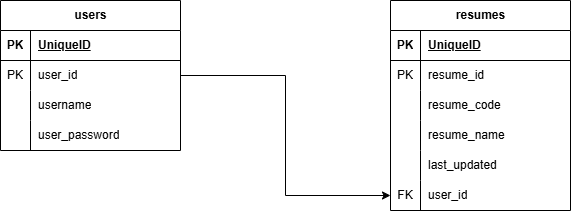

The diagram above was exported from draw.io. Its source (the exported page's mxGraphModel, read from the mxfile embedded in the PNG):
<mxGraphModel dx="1050" dy="530" grid="1" gridSize="10" guides="1" tooltips="1" connect="1" arrows="1" fold="1" page="1" pageScale="1" pageWidth="850" pageHeight="1100" background="#ffffff" math="0" shadow="0">
  <root>
    <mxCell id="0" />
    <mxCell id="1" parent="0" />
    <mxCell id="YZ_2C57BGhdafP2SSW6A-1" value="users" style="shape=table;startSize=30;container=1;collapsible=1;childLayout=tableLayout;fixedRows=1;rowLines=0;fontStyle=1;align=center;resizeLast=1;html=1;" parent="1" vertex="1">
      <mxGeometry x="110" y="170" width="180" height="150" as="geometry" />
    </mxCell>
    <mxCell id="YZ_2C57BGhdafP2SSW6A-2" value="" style="shape=tableRow;horizontal=0;startSize=0;swimlaneHead=0;swimlaneBody=0;fillColor=none;collapsible=0;dropTarget=0;points=[[0,0.5],[1,0.5]];portConstraint=eastwest;top=0;left=0;right=0;bottom=1;" parent="YZ_2C57BGhdafP2SSW6A-1" vertex="1">
      <mxGeometry y="30" width="180" height="30" as="geometry" />
    </mxCell>
    <mxCell id="YZ_2C57BGhdafP2SSW6A-3" value="PK" style="shape=partialRectangle;connectable=0;fillColor=none;top=0;left=0;bottom=0;right=0;fontStyle=1;overflow=hidden;whiteSpace=wrap;html=1;" parent="YZ_2C57BGhdafP2SSW6A-2" vertex="1">
      <mxGeometry width="30" height="30" as="geometry">
        <mxRectangle width="30" height="30" as="alternateBounds" />
      </mxGeometry>
    </mxCell>
    <mxCell id="YZ_2C57BGhdafP2SSW6A-4" value="UniqueID" style="shape=partialRectangle;connectable=0;fillColor=none;top=0;left=0;bottom=0;right=0;align=left;spacingLeft=6;fontStyle=5;overflow=hidden;whiteSpace=wrap;html=1;" parent="YZ_2C57BGhdafP2SSW6A-2" vertex="1">
      <mxGeometry x="30" width="150" height="30" as="geometry">
        <mxRectangle width="150" height="30" as="alternateBounds" />
      </mxGeometry>
    </mxCell>
    <mxCell id="YZ_2C57BGhdafP2SSW6A-5" value="" style="shape=tableRow;horizontal=0;startSize=0;swimlaneHead=0;swimlaneBody=0;fillColor=none;collapsible=0;dropTarget=0;points=[[0,0.5],[1,0.5]];portConstraint=eastwest;top=0;left=0;right=0;bottom=0;" parent="YZ_2C57BGhdafP2SSW6A-1" vertex="1">
      <mxGeometry y="60" width="180" height="30" as="geometry" />
    </mxCell>
    <mxCell id="YZ_2C57BGhdafP2SSW6A-6" value="PK" style="shape=partialRectangle;connectable=0;fillColor=none;top=0;left=0;bottom=0;right=0;editable=1;overflow=hidden;whiteSpace=wrap;html=1;" parent="YZ_2C57BGhdafP2SSW6A-5" vertex="1">
      <mxGeometry width="30" height="30" as="geometry">
        <mxRectangle width="30" height="30" as="alternateBounds" />
      </mxGeometry>
    </mxCell>
    <mxCell id="YZ_2C57BGhdafP2SSW6A-7" value="user_id" style="shape=partialRectangle;connectable=0;fillColor=none;top=0;left=0;bottom=0;right=0;align=left;spacingLeft=6;overflow=hidden;whiteSpace=wrap;html=1;" parent="YZ_2C57BGhdafP2SSW6A-5" vertex="1">
      <mxGeometry x="30" width="150" height="30" as="geometry">
        <mxRectangle width="150" height="30" as="alternateBounds" />
      </mxGeometry>
    </mxCell>
    <mxCell id="YZ_2C57BGhdafP2SSW6A-8" value="" style="shape=tableRow;horizontal=0;startSize=0;swimlaneHead=0;swimlaneBody=0;fillColor=none;collapsible=0;dropTarget=0;points=[[0,0.5],[1,0.5]];portConstraint=eastwest;top=0;left=0;right=0;bottom=0;" parent="YZ_2C57BGhdafP2SSW6A-1" vertex="1">
      <mxGeometry y="90" width="180" height="30" as="geometry" />
    </mxCell>
    <mxCell id="YZ_2C57BGhdafP2SSW6A-9" value="" style="shape=partialRectangle;connectable=0;fillColor=none;top=0;left=0;bottom=0;right=0;editable=1;overflow=hidden;whiteSpace=wrap;html=1;" parent="YZ_2C57BGhdafP2SSW6A-8" vertex="1">
      <mxGeometry width="30" height="30" as="geometry">
        <mxRectangle width="30" height="30" as="alternateBounds" />
      </mxGeometry>
    </mxCell>
    <mxCell id="YZ_2C57BGhdafP2SSW6A-10" value="&lt;div&gt;&lt;span style=&quot;background-color: transparent; color: light-dark(rgb(0, 0, 0), rgb(255, 255, 255));&quot;&gt;username&lt;/span&gt;&lt;/div&gt;" style="shape=partialRectangle;connectable=0;fillColor=none;top=0;left=0;bottom=0;right=0;align=left;spacingLeft=6;overflow=hidden;whiteSpace=wrap;html=1;" parent="YZ_2C57BGhdafP2SSW6A-8" vertex="1">
      <mxGeometry x="30" width="150" height="30" as="geometry">
        <mxRectangle width="150" height="30" as="alternateBounds" />
      </mxGeometry>
    </mxCell>
    <mxCell id="YZ_2C57BGhdafP2SSW6A-11" value="" style="shape=tableRow;horizontal=0;startSize=0;swimlaneHead=0;swimlaneBody=0;fillColor=none;collapsible=0;dropTarget=0;points=[[0,0.5],[1,0.5]];portConstraint=eastwest;top=0;left=0;right=0;bottom=0;" parent="YZ_2C57BGhdafP2SSW6A-1" vertex="1">
      <mxGeometry y="120" width="180" height="30" as="geometry" />
    </mxCell>
    <mxCell id="YZ_2C57BGhdafP2SSW6A-12" value="" style="shape=partialRectangle;connectable=0;fillColor=none;top=0;left=0;bottom=0;right=0;editable=1;overflow=hidden;whiteSpace=wrap;html=1;" parent="YZ_2C57BGhdafP2SSW6A-11" vertex="1">
      <mxGeometry width="30" height="30" as="geometry">
        <mxRectangle width="30" height="30" as="alternateBounds" />
      </mxGeometry>
    </mxCell>
    <mxCell id="YZ_2C57BGhdafP2SSW6A-13" value="user_password" style="shape=partialRectangle;connectable=0;fillColor=none;top=0;left=0;bottom=0;right=0;align=left;spacingLeft=6;overflow=hidden;whiteSpace=wrap;html=1;" parent="YZ_2C57BGhdafP2SSW6A-11" vertex="1">
      <mxGeometry x="30" width="150" height="30" as="geometry">
        <mxRectangle width="150" height="30" as="alternateBounds" />
      </mxGeometry>
    </mxCell>
    <mxCell id="YZ_2C57BGhdafP2SSW6A-14" value="resumes" style="shape=table;startSize=30;container=1;collapsible=1;childLayout=tableLayout;fixedRows=1;rowLines=0;fontStyle=1;align=center;resizeLast=1;html=1;" parent="1" vertex="1">
      <mxGeometry x="500" y="170" width="180" height="210" as="geometry" />
    </mxCell>
    <mxCell id="YZ_2C57BGhdafP2SSW6A-15" value="" style="shape=tableRow;horizontal=0;startSize=0;swimlaneHead=0;swimlaneBody=0;fillColor=none;collapsible=0;dropTarget=0;points=[[0,0.5],[1,0.5]];portConstraint=eastwest;top=0;left=0;right=0;bottom=1;" parent="YZ_2C57BGhdafP2SSW6A-14" vertex="1">
      <mxGeometry y="30" width="180" height="30" as="geometry" />
    </mxCell>
    <mxCell id="YZ_2C57BGhdafP2SSW6A-16" value="PK" style="shape=partialRectangle;connectable=0;fillColor=none;top=0;left=0;bottom=0;right=0;fontStyle=1;overflow=hidden;whiteSpace=wrap;html=1;" parent="YZ_2C57BGhdafP2SSW6A-15" vertex="1">
      <mxGeometry width="30" height="30" as="geometry">
        <mxRectangle width="30" height="30" as="alternateBounds" />
      </mxGeometry>
    </mxCell>
    <mxCell id="YZ_2C57BGhdafP2SSW6A-17" value="UniqueID" style="shape=partialRectangle;connectable=0;fillColor=none;top=0;left=0;bottom=0;right=0;align=left;spacingLeft=6;fontStyle=5;overflow=hidden;whiteSpace=wrap;html=1;" parent="YZ_2C57BGhdafP2SSW6A-15" vertex="1">
      <mxGeometry x="30" width="150" height="30" as="geometry">
        <mxRectangle width="150" height="30" as="alternateBounds" />
      </mxGeometry>
    </mxCell>
    <mxCell id="YZ_2C57BGhdafP2SSW6A-18" value="" style="shape=tableRow;horizontal=0;startSize=0;swimlaneHead=0;swimlaneBody=0;fillColor=none;collapsible=0;dropTarget=0;points=[[0,0.5],[1,0.5]];portConstraint=eastwest;top=0;left=0;right=0;bottom=0;" parent="YZ_2C57BGhdafP2SSW6A-14" vertex="1">
      <mxGeometry y="60" width="180" height="30" as="geometry" />
    </mxCell>
    <mxCell id="YZ_2C57BGhdafP2SSW6A-19" value="PK" style="shape=partialRectangle;connectable=0;fillColor=none;top=0;left=0;bottom=0;right=0;editable=1;overflow=hidden;whiteSpace=wrap;html=1;" parent="YZ_2C57BGhdafP2SSW6A-18" vertex="1">
      <mxGeometry width="30" height="30" as="geometry">
        <mxRectangle width="30" height="30" as="alternateBounds" />
      </mxGeometry>
    </mxCell>
    <mxCell id="YZ_2C57BGhdafP2SSW6A-20" value="resume_id" style="shape=partialRectangle;connectable=0;fillColor=none;top=0;left=0;bottom=0;right=0;align=left;spacingLeft=6;overflow=hidden;whiteSpace=wrap;html=1;" parent="YZ_2C57BGhdafP2SSW6A-18" vertex="1">
      <mxGeometry x="30" width="150" height="30" as="geometry">
        <mxRectangle width="150" height="30" as="alternateBounds" />
      </mxGeometry>
    </mxCell>
    <mxCell id="YZ_2C57BGhdafP2SSW6A-21" value="" style="shape=tableRow;horizontal=0;startSize=0;swimlaneHead=0;swimlaneBody=0;fillColor=none;collapsible=0;dropTarget=0;points=[[0,0.5],[1,0.5]];portConstraint=eastwest;top=0;left=0;right=0;bottom=0;" parent="YZ_2C57BGhdafP2SSW6A-14" vertex="1">
      <mxGeometry y="90" width="180" height="30" as="geometry" />
    </mxCell>
    <mxCell id="YZ_2C57BGhdafP2SSW6A-22" value="" style="shape=partialRectangle;connectable=0;fillColor=none;top=0;left=0;bottom=0;right=0;editable=1;overflow=hidden;whiteSpace=wrap;html=1;" parent="YZ_2C57BGhdafP2SSW6A-21" vertex="1">
      <mxGeometry width="30" height="30" as="geometry">
        <mxRectangle width="30" height="30" as="alternateBounds" />
      </mxGeometry>
    </mxCell>
    <mxCell id="YZ_2C57BGhdafP2SSW6A-23" value="resume_code" style="shape=partialRectangle;connectable=0;fillColor=none;top=0;left=0;bottom=0;right=0;align=left;spacingLeft=6;overflow=hidden;whiteSpace=wrap;html=1;" parent="YZ_2C57BGhdafP2SSW6A-21" vertex="1">
      <mxGeometry x="30" width="150" height="30" as="geometry">
        <mxRectangle width="150" height="30" as="alternateBounds" />
      </mxGeometry>
    </mxCell>
    <mxCell id="YZ_2C57BGhdafP2SSW6A-24" value="" style="shape=tableRow;horizontal=0;startSize=0;swimlaneHead=0;swimlaneBody=0;fillColor=none;collapsible=0;dropTarget=0;points=[[0,0.5],[1,0.5]];portConstraint=eastwest;top=0;left=0;right=0;bottom=0;" parent="YZ_2C57BGhdafP2SSW6A-14" vertex="1">
      <mxGeometry y="120" width="180" height="30" as="geometry" />
    </mxCell>
    <mxCell id="YZ_2C57BGhdafP2SSW6A-25" value="" style="shape=partialRectangle;connectable=0;fillColor=none;top=0;left=0;bottom=0;right=0;editable=1;overflow=hidden;whiteSpace=wrap;html=1;" parent="YZ_2C57BGhdafP2SSW6A-24" vertex="1">
      <mxGeometry width="30" height="30" as="geometry">
        <mxRectangle width="30" height="30" as="alternateBounds" />
      </mxGeometry>
    </mxCell>
    <mxCell id="YZ_2C57BGhdafP2SSW6A-26" value="resume_name" style="shape=partialRectangle;connectable=0;fillColor=none;top=0;left=0;bottom=0;right=0;align=left;spacingLeft=6;overflow=hidden;whiteSpace=wrap;html=1;" parent="YZ_2C57BGhdafP2SSW6A-24" vertex="1">
      <mxGeometry x="30" width="150" height="30" as="geometry">
        <mxRectangle width="150" height="30" as="alternateBounds" />
      </mxGeometry>
    </mxCell>
    <mxCell id="YZ_2C57BGhdafP2SSW6A-31" value="" style="shape=tableRow;horizontal=0;startSize=0;swimlaneHead=0;swimlaneBody=0;fillColor=none;collapsible=0;dropTarget=0;points=[[0,0.5],[1,0.5]];portConstraint=eastwest;top=0;left=0;right=0;bottom=0;" parent="YZ_2C57BGhdafP2SSW6A-14" vertex="1">
      <mxGeometry y="150" width="180" height="30" as="geometry" />
    </mxCell>
    <mxCell id="YZ_2C57BGhdafP2SSW6A-32" value="" style="shape=partialRectangle;connectable=0;fillColor=none;top=0;left=0;bottom=0;right=0;editable=1;overflow=hidden;whiteSpace=wrap;html=1;" parent="YZ_2C57BGhdafP2SSW6A-31" vertex="1">
      <mxGeometry width="30" height="30" as="geometry">
        <mxRectangle width="30" height="30" as="alternateBounds" />
      </mxGeometry>
    </mxCell>
    <mxCell id="YZ_2C57BGhdafP2SSW6A-33" value="last_updated" style="shape=partialRectangle;connectable=0;fillColor=none;top=0;left=0;bottom=0;right=0;align=left;spacingLeft=6;overflow=hidden;whiteSpace=wrap;html=1;" parent="YZ_2C57BGhdafP2SSW6A-31" vertex="1">
      <mxGeometry x="30" width="150" height="30" as="geometry">
        <mxRectangle width="150" height="30" as="alternateBounds" />
      </mxGeometry>
    </mxCell>
    <mxCell id="YZ_2C57BGhdafP2SSW6A-51" value="" style="shape=tableRow;horizontal=0;startSize=0;swimlaneHead=0;swimlaneBody=0;fillColor=none;collapsible=0;dropTarget=0;points=[[0,0.5],[1,0.5]];portConstraint=eastwest;top=0;left=0;right=0;bottom=0;" parent="YZ_2C57BGhdafP2SSW6A-14" vertex="1">
      <mxGeometry y="180" width="180" height="30" as="geometry" />
    </mxCell>
    <mxCell id="YZ_2C57BGhdafP2SSW6A-52" value="FK" style="shape=partialRectangle;connectable=0;fillColor=none;top=0;left=0;bottom=0;right=0;editable=1;overflow=hidden;whiteSpace=wrap;html=1;" parent="YZ_2C57BGhdafP2SSW6A-51" vertex="1">
      <mxGeometry width="30" height="30" as="geometry">
        <mxRectangle width="30" height="30" as="alternateBounds" />
      </mxGeometry>
    </mxCell>
    <mxCell id="YZ_2C57BGhdafP2SSW6A-53" value="user_id" style="shape=partialRectangle;connectable=0;fillColor=none;top=0;left=0;bottom=0;right=0;align=left;spacingLeft=6;overflow=hidden;whiteSpace=wrap;html=1;" parent="YZ_2C57BGhdafP2SSW6A-51" vertex="1">
      <mxGeometry x="30" width="150" height="30" as="geometry">
        <mxRectangle width="150" height="30" as="alternateBounds" />
      </mxGeometry>
    </mxCell>
    <mxCell id="YZ_2C57BGhdafP2SSW6A-34" style="edgeStyle=orthogonalEdgeStyle;rounded=0;orthogonalLoop=1;jettySize=auto;html=1;exitX=1;exitY=0.5;exitDx=0;exitDy=0;" parent="1" source="YZ_2C57BGhdafP2SSW6A-5" target="YZ_2C57BGhdafP2SSW6A-51" edge="1">
      <mxGeometry relative="1" as="geometry" />
    </mxCell>
  </root>
</mxGraphModel>